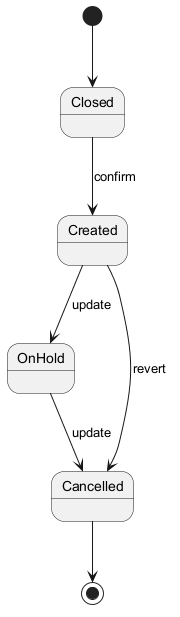

The diagram above was rendered by PlantUML. Its source (embedded in the PNG):
@startuml
skinparam backgroundColor #FFFFFF
skinparam classBackgroundColor #F1F8E9
skinparam classBorderColor #33691E
[*] --> Closed
Closed --> Created : confirm
Created --> OnHold : update
OnHold --> Cancelled : update
Created --> Cancelled : revert
Cancelled --> [*]
@enduml